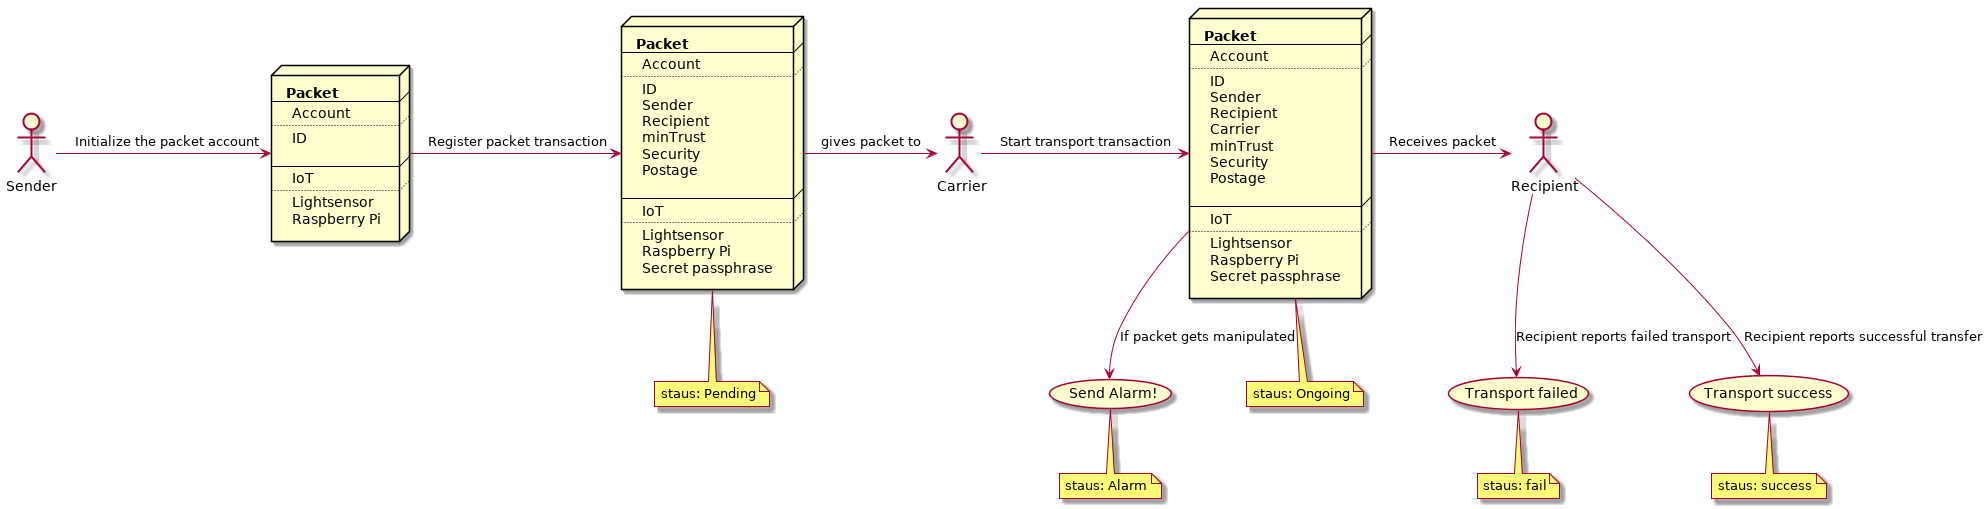

The diagram above was rendered by PlantUML. Its source (embedded in the PNG):
@startuml
actor Sender
actor Recipient
actor Carrier

node initnode [
<b>Packet
----
Account
  ....
  ID
  
----
IoT
....
Lightsensor
Raspberry Pi
]


node node [
<b>Packet
----
Account
  ....
  ID
  Sender
  Recipient
  minTrust
  Security
  Postage
  
----
IoT
....
Lightsensor
Raspberry Pi
Secret passphrase
]

node node2 [
<b>Packet
----
Account
  ....
  ID
  Sender
  Recipient
  Carrier
  minTrust
  Security
  Postage
  
----
IoT
....
Lightsensor
Raspberry Pi
Secret passphrase
]

Sender -> initnode : Initialize the packet account
initnode -> node : Register packet transaction
node -> Carrier : gives packet to
Carrier -> node2 : Start transport transaction
node2 --> (Send Alarm!) : If packet gets manipulated
node2 -> Recipient : Receives packet
Recipient --> (Transport failed) : Recipient reports failed transport
Recipient --> (Transport success) : Recipient reports successful transfer

note bottom of (Send Alarm!)
  staus: Alarm
end note

note bottom of (Transport failed)
  staus: fail
end note

note bottom of (Transport success)
  staus: success
end note

note bottom of node
  staus: Pending
end note

note bottom of node2
  staus: Ongoing
end note
@enduml